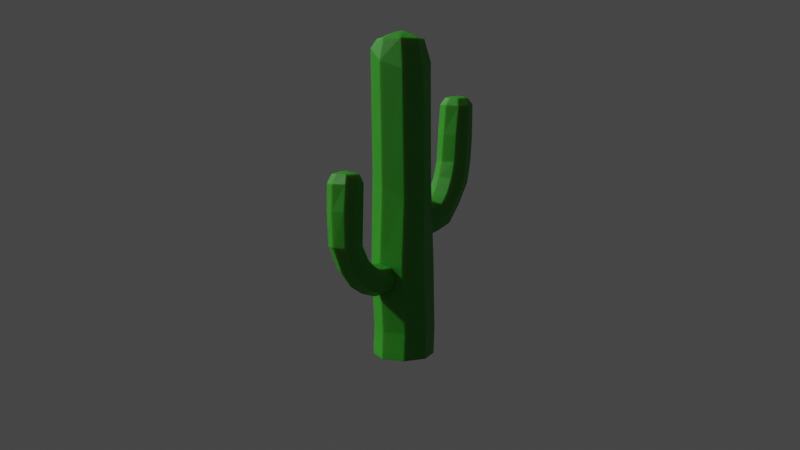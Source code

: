 # Source: Cactus.blend  (saved by Blender 3.0.42; exported with 4.5.12 LTS)
import bpy
from mathutils import Matrix  # noqa: F401  (used for matrix-valued properties, if any)

bpy.ops.wm.read_factory_settings(use_empty=True)
scene = bpy.context.scene
scene.name = 'Scene'

# ---- collections
col_collection = bpy.data.collections.new('Collection'); scene.collection.children.link(col_collection)
col_cactus = bpy.data.collections.new('Cactus'); scene.collection.children.link(col_cactus)

# ---- materials (node trees are filled in below, after node groups)
mat_material_001 = bpy.data.materials.new('Material.001')
mat_material_001.use_transparent_shadow = False
mat_material_001.preview_render_type = 'FLUID'

# ---- material node trees
mat_material_001.use_nodes = True; mat_material_001.node_tree.nodes.clear()
_N = mat_material_001.node_tree.nodes; _L = mat_material_001.node_tree.links
n0 = _N.new('ShaderNodeOutputMaterial'); n0.name = 'Material Output'; n0.location = (300, 300)
n1 = _N.new('ShaderNodeBsdfPrincipled'); n1.name = 'Principled BSDF'; n1.location = (10, 300)
n1.distribution = 'GGX'
n1.subsurface_method = 'BURLEY'
n1.inputs[0].default_value = (0.02742, 0.2797, 0.01183, 1.0)
n1.inputs[3].default_value = 1.45
n1.inputs[8].default_value = 1.0
n1.inputs[10].default_value = 0.75
n1.inputs[27].default_value = (0.0, 0.0, 0.0, 1.0)
n1.inputs[28].default_value = 1.0
_L.new(n1.outputs[0], n0.inputs[0])
n0.is_active_output = True

# ---- world
world_world = bpy.data.worlds.new('World'); scene.world = world_world
world_world.use_nodes = True; world_world.node_tree.nodes.clear()
_N = world_world.node_tree.nodes; _L = world_world.node_tree.links
n0 = _N.new('ShaderNodeOutputWorld'); n0.name = 'World Output'; n0.location = (300, 300)
n1 = _N.new('ShaderNodeBackground'); n1.name = 'Background'; n1.location = (10, 300)
n1.inputs[0].default_value = (0.05088, 0.05088, 0.05088, 1.0)
_L.new(n1.outputs[0], n0.inputs[0])
n0.is_active_output = True
world_world.color = (0.05088, 0.05088, 0.05088)
world_world.use_sun_shadow = False
world_world.sun_shadow_jitter_overblur = 0.0

# ---- cameras
cam_camera = bpy.data.cameras.new('Camera')
cam_camera.clip_end = 100.0
cam_camera.lens = 39.46
cam_camera.ortho_scale = 7.314
cam_camera.shift_x = -0.03
cam_camera.shift_y = -0.11

# ---- meshes
me_circle_003 = bpy.data.meshes.new('Circle.003')
me_circle_003.from_pydata([(0.0, 1.0, 0.0), (-0.7071, 0.7071, 0.0), (-1.0, -4.283e-08, -0.0001177), (-0.7073, -0.7071, -0.0009767), (-3.95e-05, -1.0, -0.0001777), (0.7071, -0.7071, 0.0), (1.0, 1.118e-08, 0.0), (0.7071, 0.7071, 0.0), (-0.04523, 1.0, 0.8656), (-0.7555, 0.7071, 0.8521), (-1.05, -1.579e-07, 0.8468), (-0.7587, -0.7071, 0.8379), (-0.05005, -1.0, 0.8439), (0.6606, -0.7071, 0.8599), (0.9561, -1.049e-07, 0.8717), (0.664, 0.7071, 0.8752), (0.0794, 1.001, 3.085), (-0.7036, 0.7078, 3.137), (-1.05, -0.0003682, 3.193), (-0.7155, -0.7072, 3.103), (0.06127, -0.9995, 3.025), (0.7872, -0.7067, 3.022), (1.088, 0.0004409, 3.043), (0.7999, 0.708, 3.069), (0.03357, 1.004, 5.374), (-0.5871, 0.7088, 5.686), (-0.8312, -0.001528, 6.185), (-0.5521, -0.7069, 6.366), (0.07862, -0.9982, 6.264), (0.7316, -0.7054, 5.998), (0.9976, 0.001954, 5.595), (0.6971, 0.7099, 5.34), (0.07209, 1.0, 9.442), (-0.5758, 0.7071, 9.694), (-0.8081, -1.405e-06, 10.12), (-0.5409, -0.7071, 10.19), (0.1247, -1.0, 10.19), (0.8236, -0.7071, 10.14), (1.086, -1.293e-06, 9.71), (0.774, 0.7071, 9.441), (0.1266, 0.788, 10.44), (-0.4213, 0.5572, 10.45), (-0.6415, -1.442e-06, 10.45), (-0.4213, -0.5572, 10.45), (0.1273, -0.788, 10.45), (0.6845, -0.5572, 10.45), (0.9153, -1.399e-06, 10.45), (0.6835, 0.5572, 10.44), (0.1144, 0.5617, 10.55), (-0.2821, 0.3972, 10.55), (-0.4438, -1.415e-06, 10.55), (-0.2821, -0.3972, 10.55), (0.1144, -0.5617, 10.55), (0.5116, -0.3972, 10.55), (0.6761, -1.383e-06, 10.55), (0.5116, 0.3972, 10.55), (0.1077, 0.1934, 10.68), (-0.02909, 0.1368, 10.68), (-0.08575, -1.4e-06, 10.68), (-0.02909, -0.1368, 10.68), (0.1077, -0.1934, 10.68), (0.2445, -0.1368, 10.68), (0.3011, -1.391e-06, 10.68), (0.2445, 0.1368, 10.68), (0.1077, -0.002423, 10.74), (0.1094, -0.001713, 10.74), (0.1101, -1.401e-06, 10.74), (0.1094, 0.001711, 10.74), (0.1077, 0.00242, 10.74), (0.106, 0.001711, 10.74), (0.1053, -1.401e-06, 10.74), (0.106, -0.001713, 10.74), (-0.6397, 0.635, 4.774), (-0.6956, 0.4495, 4.461), (-0.7181, 0.002489, 4.252), (-0.7021, -0.4446, 4.465), (-0.641, -0.6296, 4.962), (-0.5856, -0.4443, 5.296), (-0.5708, 0.002782, 5.244), (-0.5947, 0.4501, 4.996), (-1.205, 0.6321, 5.051), (-1.278, 0.4472, 4.655), (-1.315, 0.0002404, 4.411), (-1.286, -0.4469, 4.647), (-1.211, -0.6325, 5.152), (-1.14, -0.448, 5.539), (-1.12, -0.001472, 5.558), (-1.145, 0.4463, 5.326), (-2.487, 0.624, 5.643), (-2.661, 0.4401, 5.327), (-2.767, -0.006282, 5.17), (-2.669, -0.454, 5.321), (-2.5, -0.6406, 5.634), (-2.359, -0.4563, 5.887), (-2.238, -0.009607, 5.998), (-2.349, 0.438, 5.893), (-3.189, 0.6202, 6.263), (-3.578, 0.4358, 6.088), (-3.739, -0.01067, 5.999), (-3.586, -0.4583, 6.082), (-3.202, -0.6444, 6.254), (-2.812, -0.4597, 6.403), (-2.648, -0.01266, 6.462), (-2.802, 0.4346, 6.41), (-4.052, 0.646, 8.502), (-4.488, 0.4624, 8.548), (-4.673, 0.01602, 8.569), (-4.497, -0.4314, 8.554), (-4.066, -0.6183, 8.509), (-3.631, -0.4351, 8.463), (-3.445, 0.01135, 8.441), (-3.619, 0.4593, 8.46), (-3.906, 0.5219, 8.963), (-4.249, 0.3773, 9.0), (-4.391, 0.02619, 9.019), (-4.251, -0.3263, 9.007), (-3.912, -0.4736, 8.972), (-3.572, -0.3295, 8.934), (-3.427, 0.02195, 8.916), (-3.565, 0.3747, 8.929), (-3.857, 0.383, 9.148), (-4.102, 0.2801, 9.174), (-4.203, 0.02976, 9.187), (-4.103, -0.2215, 9.179), (-3.86, -0.3265, 9.155), (-3.617, -0.2237, 9.129), (-3.515, 0.02669, 9.117), (-3.614, 0.2781, 9.125), (-3.817, 0.1538, 9.304), (-3.901, 0.1184, 9.31), (-3.936, 0.03215, 9.311), (-3.901, -0.05437, 9.312), (-3.818, -0.09052, 9.306), (-3.733, -0.05506, 9.299), (-3.697, 0.03117, 9.297), (-3.732, 0.1177, 9.298), (-3.806, 0.06176, 9.347), (-3.827, 0.05325, 9.348), (-3.835, 0.03259, 9.348), (-3.827, 0.01187, 9.348), (-3.806, 0.00323, 9.348), (-3.786, 0.01173, 9.347), (-3.777, 0.0324, 9.346), (-3.786, 0.05312, 9.346), (-4.231, 0.4357, 7.245), (-4.417, -0.01183, 7.193), (-3.208, -0.01201, 7.447), (-3.379, 0.4352, 7.425), (-3.813, -0.6436, 7.342), (-3.39, -0.4591, 7.421), (-4.239, -0.4583, 7.24), (-3.799, 0.6211, 7.349)], [], [(6, 7, 15, 14), (4, 5, 13, 12), (2, 3, 11, 10), (0, 1, 9, 8), (7, 0, 8, 15), (5, 6, 14, 13), (3, 4, 12, 11), (1, 2, 10, 9), (8, 9, 17, 16), (15, 8, 16, 23), (13, 14, 22, 21), (11, 12, 20, 19), (9, 10, 18, 17), (14, 15, 23, 22), (12, 13, 21, 20), (10, 11, 19, 18), (22, 23, 31, 30), (20, 21, 29, 28), (18, 19, 27, 26), (16, 17, 25, 24), (23, 16, 24, 31), (21, 22, 30, 29), (19, 20, 28, 27), (17, 18, 26, 25), (25, 26, 34, 33), (30, 31, 39, 38), (28, 29, 37, 36), (26, 27, 35, 34), (24, 25, 33, 32), (31, 24, 32, 39), (29, 30, 38, 37), (27, 28, 36, 35), (39, 32, 40, 47), (37, 38, 46, 45), (35, 36, 44, 43), (33, 34, 42, 41), (38, 39, 47, 46), (36, 37, 45, 44), (34, 35, 43, 42), (32, 33, 41, 40), (42, 43, 51, 50), (40, 41, 49, 48), (47, 40, 48, 55), (45, 46, 54, 53), (43, 44, 52, 51), (41, 42, 50, 49), (46, 47, 55, 54), (44, 45, 53, 52), (54, 55, 63, 62), (52, 53, 61, 60), (50, 51, 59, 58), (48, 49, 57, 56), (55, 48, 56, 63), (53, 54, 62, 61), (51, 52, 60, 59), (49, 50, 58, 57), (59, 60, 68, 67), (57, 58, 66, 65), (62, 63, 71, 70), (60, 61, 69, 68), (58, 59, 67, 66), (56, 57, 65, 64), (63, 56, 64, 71), (61, 62, 70, 69)])
_uv = me_circle_003.uv_layers.new(name='UVMap')
_uv.uv.foreach_set('vector', [0.0, 0.0, 0.0, 0.0, 0.0, 0.0, 0.0, 0.0, 0.0, 0.0, 0.0, 0.0, 0.0, 0.0, 0.0, 0.0, 0.0, 0.0, 0.0, 0.0, 0.0, 0.0, 0.0, 0.0, 0.0, 0.0, 0.0, 0.0, 0.0, 0.0, 0.0, 0.0, 0.0, 0.0, 0.0, 0.0, 0.0, 0.0, 0.0, 0.0, 0.0, 0.0, 0.0, 0.0, 0.0, 0.0, 0.0, 0.0, 0.0, 0.0, 0.0, 0.0, 0.0, 0.0, 0.0, 0.0, 0.0, 0.0, 0.0, 0.0, 0.0, 0.0, 0.0, 0.0, 0.0, 0.0, 0.0, 0.0, 0.0, 0.0, 0.0, 0.0, 0.0, 0.0, 0.0, 0.0, 0.0, 0.0, 0.0, 0.0, 0.0, 0.0, 0.0, 0.0, 0.0, 0.0, 0.0, 0.0, 0.0, 0.0, 0.0, 0.0, 0.0, 0.0, 0.0, 0.0, 0.0, 0.0, 0.0, 0.0, 0.0, 0.0, 0.0, 0.0, 0.0, 0.0, 0.0, 0.0, 0.0, 0.0, 0.0, 0.0, 0.0, 0.0, 0.0, 0.0, 0.0, 0.0, 0.0, 0.0, 0.0, 0.0, 0.0, 0.0, 0.0, 0.0, 0.0, 0.0, 0.0, 0.0, 0.0, 0.0, 0.0, 0.0, 0.0, 0.0, 0.0, 0.0, 0.0, 0.0, 0.0, 0.0, 0.0, 0.0, 0.0, 0.0, 0.0, 0.0, 0.0, 0.0, 0.0, 0.0, 0.0, 0.0, 0.0, 0.0, 0.0, 0.0, 0.0, 0.0, 0.0, 0.0, 0.0, 0.0, 0.0, 0.0, 0.0, 0.0, 0.0, 0.0, 0.0, 0.0, 0.0, 0.0, 0.0, 0.0, 0.0, 0.0, 0.0, 0.0, 0.0, 0.0, 0.0, 0.0, 0.0, 0.0, 0.0, 0.0, 0.0, 0.0, 0.0, 0.0, 0.0, 0.0, 0.0, 0.0, 0.0, 0.0, 0.0, 0.0, 0.0, 0.0, 0.0, 0.0, 0.0, 0.0, 0.0, 0.0, 0.0, 0.0, 0.0, 0.0, 0.0, 0.0, 0.0, 0.0, 0.0, 0.0, 0.0, 0.0, 0.0, 0.0, 0.0, 0.0, 0.0, 0.0, 0.0, 0.0, 0.0, 0.0, 0.0, 0.0, 0.0, 0.0, 0.0, 0.0, 0.0, 0.0, 0.0, 0.0, 0.0, 0.0, 0.0, 0.0, 0.0, 0.0, 0.0, 0.0, 0.0, 0.0, 0.0, 0.0, 0.0, 0.0, 0.0, 0.0, 0.0, 0.0, 0.0, 0.0, 0.0, 0.0, 0.0, 0.0, 0.0, 0.0, 0.0, 0.0, 0.0, 0.0, 0.0, 0.0, 0.0, 0.0, 0.0, 0.0, 0.0, 0.0, 0.0, 0.0, 0.0, 0.0, 0.0, 0.0, 0.0, 0.0, 0.0, 0.0, 0.0, 0.0, 0.0, 0.0, 0.0, 0.0, 0.0, 0.0, 0.0, 0.0, 0.0, 0.0, 0.0, 0.0, 0.0, 0.0, 0.0, 0.0, 0.0, 0.0, 0.0, 0.0, 0.0, 0.0, 0.0, 0.0, 0.0, 0.0, 0.0, 0.0, 0.0, 0.0, 0.0, 0.0, 0.0, 0.0, 0.0, 0.0, 0.0, 0.0, 0.0, 0.0, 0.0, 0.0, 0.0, 0.0, 0.0, 0.0, 0.0, 0.0, 0.0, 0.0, 0.0, 0.0, 0.0, 0.0, 0.0, 0.0, 0.0, 0.0, 0.0, 0.0, 0.0, 0.0, 0.0, 0.0, 0.0, 0.0, 0.0, 0.0, 0.0, 0.0, 0.0, 0.0, 0.0, 0.0, 0.0, 0.0, 0.0, 0.0, 0.0, 0.0, 0.0, 0.0, 0.0, 0.0, 0.0, 0.0, 0.0, 0.0, 0.0, 0.0, 0.0, 0.0, 0.0, 0.0, 0.0, 0.0, 0.0, 0.0, 0.0, 0.0, 0.0, 0.0, 0.0, 0.0, 0.0, 0.0, 0.0, 0.0, 0.0, 0.0, 0.0, 0.0, 0.0, 0.0, 0.0, 0.0, 0.0, 0.0, 0.0, 0.0, 0.0, 0.0, 0.0, 0.0, 0.0, 0.0, 0.0, 0.0, 0.0, 0.0, 0.0, 0.0, 0.0, 0.0, 0.0, 0.0, 0.0, 0.0, 0.0, 0.0, 0.0, 0.0, 0.0, 0.0, 0.0, 0.0, 0.0, 0.0, 0.0, 0.0, 0.0, 0.0, 0.0, 0.0, 0.0, 0.0, 0.0, 0.0, 0.0, 0.0, 0.0, 0.0, 0.0, 0.0, 0.0, 0.0, 0.0, 0.0, 0.0, 0.0, 0.0, 0.0, 0.0, 0.0, 0.0, 0.0, 0.0, 0.0, 0.0, 0.0, 0.0, 0.0, 0.0, 0.0, 0.0, 0.0, 0.0, 0.0, 0.0, 0.0, 0.0, 0.0, 0.0, 0.0, 0.0, 0.0, 0.0, 0.0, 0.0, 0.0, 0.0, 0.0, 0.0, 0.0, 0.0, 0.0, 0.0, 0.0, 0.0, 0.0, 0.0, 0.0, 0.0, 0.0, 0.0, 0.0, 0.0, 0.0, 0.0, 0.0, 0.0, 0.0])
me_circle_003.materials.append(mat_material_001)
me_circle_003.use_remesh_preserve_volume = False
me_circle_003.use_remesh_preserve_attributes = False
me_circle_003.use_mirror_vertex_groups = False
me_circle_003.update()
me_circle_004 = bpy.data.meshes.new('Circle.004')
me_circle_004.from_pydata([(0.1455, 0.9986, -0.06242), (-0.6029, 0.7061, -0.0447), (-0.9263, -0.0007076, -0.03163), (-0.6417, -0.7077, -0.02807), (0.08053, -1.001, -0.03455), (0.8232, -0.7082, -0.04981), (1.156, -0.001495, -0.06685), (0.877, 0.7055, -0.0729), (0.3906, 0.9948, 1.652), (-0.3508, 0.7043, 1.683), (-0.6914, -0.002314, 1.705), (-0.4109, -0.7093, 1.707), (0.3255, -1.003, 1.682), (1.093, -0.7158, 1.63), (1.381, -0.01829, 1.597), (1.003, 0.6918, 1.629), (0.5878, 0.9884, 2.264), (-0.01053, 0.7021, 2.616), (-0.3009, -0.003696, 2.767), (-0.06344, -0.7105, 2.63), (0.5606, -1.005, 2.283), (1.213, -0.7199, 1.918), (1.448, -0.02194, 1.76), (1.089, 0.6861, 1.925), (1.387, 0.9693, 2.952), (1.047, 0.6864, 3.485), (0.8364, -0.01447, 3.785), (0.9458, -0.7201, 3.582), (1.304, -1.017, 3.006), (1.696, -0.7327, 2.412), (1.868, -0.03549, 2.152), (1.673, 0.6692, 2.4), (2.301, 0.9436, 3.555), (2.24, 0.6623, 4.235), (2.212, -0.03491, 4.463), (2.231, -0.7381, 4.088), (2.382, -1.034, 3.488), (2.544, -0.7508, 2.837), (2.631, -0.05565, 2.531), (2.543, 0.6454, 2.822), (3.462, 0.9352, 3.808), (3.452, 0.6563, 4.516), (3.494, -0.0395, 4.844), (3.503, -0.7425, 4.557), (3.478, -1.04, 3.837), (3.469, -0.7581, 3.109), (3.484, -0.06515, 2.791), (3.487, 0.635, 3.081), (4.992, 0.9587, 3.911), (4.955, 0.6747, 4.641), (4.942, -0.02439, 4.946), (4.959, -0.7282, 4.652), (4.996, -1.023, 3.934), (5.034, -0.7378, 3.21), (5.051, -0.03985, 2.899), (5.033, 0.6623, 3.188), (6.786, 0.949, 4.038), (6.83, 0.6719, 4.69), (6.834, -2.076e-05, 4.971), (6.83, -0.6725, 4.691), (6.821, -0.9511, 4.012), (6.814, -0.6732, 3.331), (6.776, -0.002159, 3.077), (6.721, 0.6695, 3.406), (7.207, 0.6508, 4.029), (7.242, 0.4602, 4.468), (7.246, -1.705e-06, 4.66), (7.243, -0.4602, 4.468), (7.236, -0.6508, 4.004), (7.229, -0.4602, 3.54), (7.197, -1.411e-06, 3.373), (7.17, 0.4602, 3.591), (7.354, 0.00128, 4.004), (7.354, 0.0009049, 4.005), (7.354, -1.476e-06, 4.005), (7.354, -0.0009078, 4.005), (7.354, -0.001283, 4.004), (7.354, -0.0009078, 4.003), (7.354, -1.475e-06, 4.003), (7.354, 0.0009049, 4.003)], [], [(6, 7, 15, 14), (4, 5, 13, 12), (2, 3, 11, 10), (0, 1, 9, 8), (7, 0, 8, 15), (5, 6, 14, 13), (3, 4, 12, 11), (1, 2, 10, 9), (15, 8, 16, 23), (13, 14, 22, 21), (11, 12, 20, 19), (9, 10, 18, 17), (14, 15, 23, 22), (12, 13, 21, 20), (10, 11, 19, 18), (8, 9, 17, 16), (20, 21, 29, 28), (18, 19, 27, 26), (16, 17, 25, 24), (23, 16, 24, 31), (21, 22, 30, 29), (19, 20, 28, 27), (17, 18, 26, 25), (22, 23, 31, 30), (30, 31, 39, 38), (28, 29, 37, 36), (26, 27, 35, 34), (24, 25, 33, 32), (31, 24, 32, 39), (29, 30, 38, 37), (27, 28, 36, 35), (25, 26, 34, 33), (37, 38, 46, 45), (35, 36, 44, 43), (33, 34, 42, 41), (38, 39, 47, 46), (36, 37, 45, 44), (34, 35, 43, 42), (32, 33, 41, 40), (39, 32, 40, 47), (40, 41, 49, 48), (47, 40, 48, 55), (45, 46, 54, 53), (43, 44, 52, 51), (41, 42, 50, 49), (46, 47, 55, 54), (44, 45, 53, 52), (42, 43, 51, 50), (54, 55, 63, 62), (52, 53, 61, 60), (50, 51, 59, 58), (48, 49, 57, 56), (55, 48, 56, 63), (53, 54, 62, 61), (51, 52, 60, 59), (49, 50, 58, 57), (57, 58, 66, 65), (62, 63, 71, 70), (60, 61, 69, 68), (58, 59, 67, 66), (56, 57, 65, 64), (63, 56, 64, 71), (61, 62, 70, 69), (59, 60, 68, 67), (71, 64, 72, 79), (69, 70, 78, 77), (67, 68, 76, 75), (65, 66, 74, 73), (70, 71, 79, 78), (68, 69, 77, 76), (66, 67, 75, 74), (64, 65, 73, 72)])
_uv = me_circle_004.uv_layers.new(name='UVMap')
_uv.uv.foreach_set('vector', [0.0, 0.0, 0.0, 0.0, 0.0, 0.0, 0.0, 0.0, 0.0, 0.0, 0.0, 0.0, 0.0, 0.0, 0.0, 0.0, 0.0, 0.0, 0.0, 0.0, 0.0, 0.0, 0.0, 0.0, 0.0, 0.0, 0.0, 0.0, 0.0, 0.0, 0.0, 0.0, 0.0, 0.0, 0.0, 0.0, 0.0, 0.0, 0.0, 0.0, 0.0, 0.0, 0.0, 0.0, 0.0, 0.0, 0.0, 0.0, 0.0, 0.0, 0.0, 0.0, 0.0, 0.0, 0.0, 0.0, 0.0, 0.0, 0.0, 0.0, 0.0, 0.0, 0.0, 0.0, 0.0, 0.0, 0.0, 0.0, 0.0, 0.0, 0.0, 0.0, 0.0, 0.0, 0.0, 0.0, 0.0, 0.0, 0.0, 0.0, 0.0, 0.0, 0.0, 0.0, 0.0, 0.0, 0.0, 0.0, 0.0, 0.0, 0.0, 0.0, 0.0, 0.0, 0.0, 0.0, 0.0, 0.0, 0.0, 0.0, 0.0, 0.0, 0.0, 0.0, 0.0, 0.0, 0.0, 0.0, 0.0, 0.0, 0.0, 0.0, 0.0, 0.0, 0.0, 0.0, 0.0, 0.0, 0.0, 0.0, 0.0, 0.0, 0.0, 0.0, 0.0, 0.0, 0.0, 0.0, 0.0, 0.0, 0.0, 0.0, 0.0, 0.0, 0.0, 0.0, 0.0, 0.0, 0.0, 0.0, 0.0, 0.0, 0.0, 0.0, 0.0, 0.0, 0.0, 0.0, 0.0, 0.0, 0.0, 0.0, 0.0, 0.0, 0.0, 0.0, 0.0, 0.0, 0.0, 0.0, 0.0, 0.0, 0.0, 0.0, 0.0, 0.0, 0.0, 0.0, 0.0, 0.0, 0.0, 0.0, 0.0, 0.0, 0.0, 0.0, 0.0, 0.0, 0.0, 0.0, 0.0, 0.0, 0.0, 0.0, 0.0, 0.0, 0.0, 0.0, 0.0, 0.0, 0.0, 0.0, 0.0, 0.0, 0.0, 0.0, 0.0, 0.0, 0.0, 0.0, 0.0, 0.0, 0.0, 0.0, 0.0, 0.0, 0.0, 0.0, 0.0, 0.0, 0.0, 0.0, 0.0, 0.0, 0.0, 0.0, 0.0, 0.0, 0.0, 0.0, 0.0, 0.0, 0.0, 0.0, 0.0, 0.0, 0.0, 0.0, 0.0, 0.0, 0.0, 0.0, 0.0, 0.0, 0.0, 0.0, 0.0, 0.0, 0.0, 0.0, 0.0, 0.0, 0.0, 0.0, 0.0, 0.0, 0.0, 0.0, 0.0, 0.0, 0.0, 0.0, 0.0, 0.0, 0.0, 0.0, 0.0, 0.0, 0.0, 0.0, 0.0, 0.0, 0.0, 0.0, 0.0, 0.0, 0.0, 0.0, 0.0, 0.0, 0.0, 0.0, 0.0, 0.0, 0.0, 0.0, 0.0, 0.0, 0.0, 0.0, 0.0, 0.0, 0.0, 0.0, 0.0, 0.0, 0.0, 0.0, 0.0, 0.0, 0.0, 0.0, 0.0, 0.0, 0.0, 0.0, 0.0, 0.0, 0.0, 0.0, 0.0, 0.0, 0.0, 0.0, 0.0, 0.0, 0.0, 0.0, 0.0, 0.0, 0.0, 0.0, 0.0, 0.0, 0.0, 0.0, 0.0, 0.0, 0.0, 0.0, 0.0, 0.0, 0.0, 0.0, 0.0, 0.0, 0.0, 0.0, 0.0, 0.0, 0.0, 0.0, 0.0, 0.0, 0.0, 0.0, 0.0, 0.0, 0.0, 0.0, 0.0, 0.0, 0.0, 0.0, 0.0, 0.0, 0.0, 0.0, 0.0, 0.0, 0.0, 0.0, 0.0, 0.0, 0.0, 0.0, 0.0, 0.0, 0.0, 0.0, 0.0, 0.0, 0.0, 0.0, 0.0, 0.0, 0.0, 0.0, 0.0, 0.0, 0.0, 0.0, 0.0, 0.0, 0.0, 0.0, 0.0, 0.0, 0.0, 0.0, 0.0, 0.0, 0.0, 0.0, 0.0, 0.0, 0.0, 0.0, 0.0, 0.0, 0.0, 0.0, 0.0, 0.0, 0.0, 0.0, 0.0, 0.0, 0.0, 0.0, 0.0, 0.0, 0.0, 0.0, 0.0, 0.0, 0.0, 0.0, 0.0, 0.0, 0.0, 0.0, 0.0, 0.0, 0.0, 0.0, 0.0, 0.0, 0.0, 0.0, 0.0, 0.0, 0.0, 0.0, 0.0, 0.0, 0.0, 0.0, 0.0, 0.0, 0.0, 0.0, 0.0, 0.0, 0.0, 0.0, 0.0, 0.0, 0.0, 0.0, 0.0, 0.0, 0.0, 0.0, 0.0, 0.0, 0.0, 0.0, 0.0, 0.0, 0.0, 0.0, 0.0, 0.0, 0.0, 0.0, 0.0, 0.0, 0.0, 0.0, 0.0, 0.0, 0.0, 0.0, 0.0, 0.0, 0.0, 0.0, 0.0, 0.0, 0.0, 0.0, 0.0, 0.0, 0.0, 0.0, 0.0, 0.0, 0.0, 0.0, 0.0, 0.0, 0.0, 0.0, 0.0, 0.0, 0.0, 0.0, 0.0, 0.0, 0.0, 0.0, 0.0, 0.0, 0.0, 0.0, 0.0, 0.0, 0.0, 0.0, 0.0, 0.0, 0.0, 0.0, 0.0, 0.0, 0.0, 0.0, 0.0, 0.0, 0.0, 0.0, 0.0, 0.0, 0.0, 0.0, 0.0, 0.0, 0.0, 0.0, 0.0, 0.0, 0.0, 0.0, 0.0, 0.0, 0.0, 0.0, 0.0, 0.0, 0.0, 0.0, 0.0, 0.0, 0.0, 0.0, 0.0, 0.0, 0.0, 0.0, 0.0, 0.0, 0.0, 0.0, 0.0, 0.0, 0.0, 0.0, 0.0, 0.0, 0.0, 0.0, 0.0, 0.0, 0.0, 0.0, 0.0, 0.0, 0.0, 0.0, 0.0, 0.0, 0.0, 0.0, 0.0, 0.0, 0.0, 0.0, 0.0, 0.0, 0.0, 0.0, 0.0, 0.0, 0.0, 0.0])
me_circle_004.materials.append(mat_material_001)
me_circle_004.use_remesh_preserve_volume = False
me_circle_004.use_remesh_preserve_attributes = False
me_circle_004.use_mirror_vertex_groups = False
me_circle_004.update()
me_circle_005 = bpy.data.meshes.new('Circle.005')
me_circle_005.from_pydata([(-0.01191, 1.0, -0.02184), (-0.7076, 0.7071, -0.0008639), (-0.9025, -3.061e-08, -0.02167), (-0.4847, -0.7071, -0.04942), (0.09751, -1.0, -0.02167), (0.7071, -0.7071, -2.23e-09), (1.0, 1.192e-08, 0.0), (0.7057, 0.7071, -0.002594), (-0.04626, 1.0, 0.9257), (-0.7034, 0.7071, 1.017), (-0.9725, -4.002e-08, 1.164), (-0.6852, -0.7071, 1.234), (0.01133, -1.0, 1.081), (0.6921, -0.7071, 1.05), (1.035, 1.669e-08, 1.084), (0.7108, 0.7071, 1.017), (-0.1436, 1.0, 1.627), (-0.7643, 0.7071, 1.379), (-1.027, -4.74e-08, 1.419), (-0.7875, -0.7071, 1.668), (-0.2098, -1.0, 1.731), (0.3287, -0.7071, 1.862), (0.7205, -2.563e-08, 2.066), (0.5394, 0.7071, 1.989), (-0.5035, 1.0, 2.233), (-0.982, 0.7071, 1.709), (-1.202, -7.085e-08, 1.628), (-1.031, -0.7071, 2.019), (-0.5221, -1.0, 2.369), (-0.06248, -0.7071, 2.712), (0.1692, -9.971e-08, 2.971), (-0.02383, 0.7071, 2.76), (-1.082, 1.0, 2.794), (-1.35, 0.7071, 2.14), (-1.482, -1.084e-07, 1.965), (-1.371, -0.7071, 2.349), (-1.041, -1.0, 2.783), (-0.7397, -0.7071, 3.313), (-0.6768, -2.134e-07, 3.649), (-0.8128, 0.7071, 3.448), (-2.292, 1.0, 3.337), (-2.291, 0.7071, 2.63), (-2.29, -2.17e-07, 2.337), (-2.291, -0.7071, 2.63), (-2.292, -1.0, 3.337), (-2.294, -0.7071, 4.045), (-2.295, -4.308e-07, 4.337), (-2.294, 0.7071, 4.045), (-4.331, 1.077, 3.454), (-4.33, 0.7617, 2.627), (-4.282, -4.796e-07, 2.273), (-4.358, -0.7617, 2.588), (-4.405, -1.077, 3.35), (-4.407, -0.7617, 4.112), (-4.408, -7.26e-07, 4.427), (-4.379, 0.7617, 4.151), (-5.99, 1.077, 3.319), (-5.985, 0.7617, 2.588), (-5.984, -7.082e-07, 2.273), (-5.985, -0.7617, 2.588), (-5.987, -1.077, 3.35), (-5.989, -0.7617, 4.112), (-5.993, -9.379e-07, 4.396), (-5.997, 0.7617, 4.04), (-6.545, 0.8078, 3.279), (-6.536, 0.5712, 2.767), (-6.534, -8.091e-07, 2.542), (-6.534, -0.5712, 2.779), (-6.536, -0.8078, 3.35), (-6.539, -0.5712, 3.91), (-6.547, -9.806e-07, 4.087), (-6.552, 0.5712, 3.802), (-6.727, -0.02893, 3.296), (-6.727, -0.02735, 3.299), (-6.727, -0.02355, 3.3), (-6.727, -0.01976, 3.299), (-6.727, -0.01818, 3.295), (-6.727, -0.01976, 3.292), (-6.727, -0.02355, 3.29), (-6.727, -0.02735, 3.292)], [], [(0, 1, 9, 8), (7, 0, 8, 15), (5, 6, 14, 13), (3, 4, 12, 11), (1, 2, 10, 9), (6, 7, 15, 14), (4, 5, 13, 12), (2, 3, 11, 10), (11, 12, 20, 19), (9, 10, 18, 17), (14, 15, 23, 22), (12, 13, 21, 20), (10, 11, 19, 18), (8, 9, 17, 16), (15, 8, 16, 23), (13, 14, 22, 21), (23, 16, 24, 31), (21, 22, 30, 29), (19, 20, 28, 27), (17, 18, 26, 25), (22, 23, 31, 30), (20, 21, 29, 28), (18, 19, 27, 26), (16, 17, 25, 24), (28, 29, 37, 36), (26, 27, 35, 34), (24, 25, 33, 32), (31, 24, 32, 39), (29, 30, 38, 37), (27, 28, 36, 35), (25, 26, 34, 33), (30, 31, 39, 38), (38, 39, 47, 46), (36, 37, 45, 44), (34, 35, 43, 42), (32, 33, 41, 40), (39, 32, 40, 47), (37, 38, 46, 45), (35, 36, 44, 43), (33, 34, 42, 41), (45, 46, 54, 53), (43, 44, 52, 51), (41, 42, 50, 49), (46, 47, 55, 54), (44, 45, 53, 52), (42, 43, 51, 50), (40, 41, 49, 48), (47, 40, 48, 55), (48, 49, 57, 56), (55, 48, 56, 63), (53, 54, 62, 61), (51, 52, 60, 59), (49, 50, 58, 57), (54, 55, 63, 62), (52, 53, 61, 60), (50, 51, 59, 58), (62, 63, 71, 70), (60, 61, 69, 68), (58, 59, 67, 66), (56, 57, 65, 64), (63, 56, 64, 71), (61, 62, 70, 69), (59, 60, 68, 67), (57, 58, 66, 65), (65, 66, 74, 73), (70, 71, 79, 78), (68, 69, 77, 76), (66, 67, 75, 74), (64, 65, 73, 72), (71, 64, 72, 79), (69, 70, 78, 77), (67, 68, 76, 75)])
_uv = me_circle_005.uv_layers.new(name='UVMap')
_uv.uv.foreach_set('vector', [0.0, 0.0, 0.0, 0.0, 0.0, 0.0, 0.0, 0.0, 0.0, 0.0, 0.0, 0.0, 0.0, 0.0, 0.0, 0.0, 0.0, 0.0, 0.0, 0.0, 0.0, 0.0, 0.0, 0.0, 0.0, 0.0, 0.0, 0.0, 0.0, 0.0, 0.0, 0.0, 0.0, 0.0, 0.0, 0.0, 0.0, 0.0, 0.0, 0.0, 0.0, 0.0, 0.0, 0.0, 0.0, 0.0, 0.0, 0.0, 0.0, 0.0, 0.0, 0.0, 0.0, 0.0, 0.0, 0.0, 0.0, 0.0, 0.0, 0.0, 0.0, 0.0, 0.0, 0.0, 0.0, 0.0, 0.0, 0.0, 0.0, 0.0, 0.0, 0.0, 0.0, 0.0, 0.0, 0.0, 0.0, 0.0, 0.0, 0.0, 0.0, 0.0, 0.0, 0.0, 0.0, 0.0, 0.0, 0.0, 0.0, 0.0, 0.0, 0.0, 0.0, 0.0, 0.0, 0.0, 0.0, 0.0, 0.0, 0.0, 0.0, 0.0, 0.0, 0.0, 0.0, 0.0, 0.0, 0.0, 0.0, 0.0, 0.0, 0.0, 0.0, 0.0, 0.0, 0.0, 0.0, 0.0, 0.0, 0.0, 0.0, 0.0, 0.0, 0.0, 0.0, 0.0, 0.0, 0.0, 0.0, 0.0, 0.0, 0.0, 0.0, 0.0, 0.0, 0.0, 0.0, 0.0, 0.0, 0.0, 0.0, 0.0, 0.0, 0.0, 0.0, 0.0, 0.0, 0.0, 0.0, 0.0, 0.0, 0.0, 0.0, 0.0, 0.0, 0.0, 0.0, 0.0, 0.0, 0.0, 0.0, 0.0, 0.0, 0.0, 0.0, 0.0, 0.0, 0.0, 0.0, 0.0, 0.0, 0.0, 0.0, 0.0, 0.0, 0.0, 0.0, 0.0, 0.0, 0.0, 0.0, 0.0, 0.0, 0.0, 0.0, 0.0, 0.0, 0.0, 0.0, 0.0, 0.0, 0.0, 0.0, 0.0, 0.0, 0.0, 0.0, 0.0, 0.0, 0.0, 0.0, 0.0, 0.0, 0.0, 0.0, 0.0, 0.0, 0.0, 0.0, 0.0, 0.0, 0.0, 0.0, 0.0, 0.0, 0.0, 0.0, 0.0, 0.0, 0.0, 0.0, 0.0, 0.0, 0.0, 0.0, 0.0, 0.0, 0.0, 0.0, 0.0, 0.0, 0.0, 0.0, 0.0, 0.0, 0.0, 0.0, 0.0, 0.0, 0.0, 0.0, 0.0, 0.0, 0.0, 0.0, 0.0, 0.0, 0.0, 0.0, 0.0, 0.0, 0.0, 0.0, 0.0, 0.0, 0.0, 0.0, 0.0, 0.0, 0.0, 0.0, 0.0, 0.0, 0.0, 0.0, 0.0, 0.0, 0.0, 0.0, 0.0, 0.0, 0.0, 0.0, 0.0, 0.0, 0.0, 0.0, 0.0, 0.0, 0.0, 0.0, 0.0, 0.0, 0.0, 0.0, 0.0, 0.0, 0.0, 0.0, 0.0, 0.0, 0.0, 0.0, 0.0, 0.0, 0.0, 0.0, 0.0, 0.0, 0.0, 0.0, 0.0, 0.0, 0.0, 0.0, 0.0, 0.0, 0.0, 0.0, 0.0, 0.0, 0.0, 0.0, 0.0, 0.0, 0.0, 0.0, 0.0, 0.0, 0.0, 0.0, 0.0, 0.0, 0.0, 0.0, 0.0, 0.0, 0.0, 0.0, 0.0, 0.0, 0.0, 0.0, 0.0, 0.0, 0.0, 0.0, 0.0, 0.0, 0.0, 0.0, 0.0, 0.0, 0.0, 0.0, 0.0, 0.0, 0.0, 0.0, 0.0, 0.0, 0.0, 0.0, 0.0, 0.0, 0.0, 0.0, 0.0, 0.0, 0.0, 0.0, 0.0, 0.0, 0.0, 0.0, 0.0, 0.0, 0.0, 0.0, 0.0, 0.0, 0.0, 0.0, 0.0, 0.0, 0.0, 0.0, 0.0, 0.0, 0.0, 0.0, 0.0, 0.0, 0.0, 0.0, 0.0, 0.0, 0.0, 0.0, 0.0, 0.0, 0.0, 0.0, 0.0, 0.0, 0.0, 0.0, 0.0, 0.0, 0.0, 0.0, 0.0, 0.0, 0.0, 0.0, 0.0, 0.0, 0.0, 0.0, 0.0, 0.0, 0.0, 0.0, 0.0, 0.0, 0.0, 0.0, 0.0, 0.0, 0.0, 0.0, 0.0, 0.0, 0.0, 0.0, 0.0, 0.0, 0.0, 0.0, 0.0, 0.0, 0.0, 0.0, 0.0, 0.0, 0.0, 0.0, 0.0, 0.0, 0.0, 0.0, 0.0, 0.0, 0.0, 0.0, 0.0, 0.0, 0.0, 0.0, 0.0, 0.0, 0.0, 0.0, 0.0, 0.0, 0.0, 0.0, 0.0, 0.0, 0.0, 0.0, 0.0, 0.0, 0.0, 0.0, 0.0, 0.0, 0.0, 0.0, 0.0, 0.0, 0.0, 0.0, 0.0, 0.0, 0.0, 0.0, 0.0, 0.0, 0.0, 0.0, 0.0, 0.0, 0.0, 0.0, 0.0, 0.0, 0.0, 0.0, 0.0, 0.0, 0.0, 0.0, 0.0, 0.0, 0.0, 0.0, 0.0, 0.0, 0.0, 0.0, 0.0, 0.0, 0.0, 0.0, 0.0, 0.0, 0.0, 0.0, 0.0, 0.0, 0.0, 0.0, 0.0, 0.0, 0.0, 0.0, 0.0, 0.0, 0.0, 0.0, 0.0, 0.0, 0.0, 0.0, 0.0, 0.0, 0.0, 0.0, 0.0, 0.0, 0.0, 0.0, 0.0, 0.0, 0.0, 0.0, 0.0, 0.0, 0.0, 0.0, 0.0, 0.0, 0.0, 0.0, 0.0, 0.0, 0.0, 0.0, 0.0, 0.0, 0.0, 0.0, 0.0, 0.0, 0.0, 0.0, 0.0, 0.0, 0.0, 0.0, 0.0, 0.0, 0.0, 0.0, 0.0, 0.0, 0.0, 0.0, 0.0, 0.0, 0.0, 0.0, 0.0, 0.0, 0.0])
me_circle_005.materials.append(mat_material_001)
me_circle_005.use_remesh_preserve_volume = False
me_circle_005.use_remesh_preserve_attributes = False
me_circle_005.use_mirror_vertex_groups = False
me_circle_005.update()

# ---- objects
ob_camera = bpy.data.objects.new('Camera', cam_camera)
ob_circle = bpy.data.objects.new('Circle', me_circle_003)
ob_circle_001 = bpy.data.objects.new('Circle.001', me_circle_004)
ob_circle_002 = bpy.data.objects.new('Circle.002', me_circle_005)

# ---- transforms, parenting, visibility, modifiers, constraints
ob_camera.location = (20.58, 20.55, 8.023)
ob_camera.rotation_euler = (1.543, -1.595e-06, 2.332)
ob_camera.scale = (1.0, 1.0, 1.0)
ob_camera.lock_rotations_4d = False
ob_camera.empty_display_type = 'ARROWS'
ob_camera.color = (0.0, 0.0, 0.0, 0.0)
ob_camera.display_type = 'WIRE'
ob_camera.lineart.crease_threshold = 0.0
ob_circle.location = (0.0, 0.0, 0.0)
ob_circle.lineart.crease_threshold = 0.0
_m = ob_circle.modifiers.new('ParticleSystem', 'PARTICLE_SYSTEM')
ob_circle_001.location = (-0.2554, 0.0, 4.24)
ob_circle_001.rotation_euler = (-1.344e-07, -1.571, 0.0)
ob_circle_001.scale = (0.5966, 0.5966, 0.5966)
ob_circle_001.lineart.crease_threshold = 0.0
_m = ob_circle_001.modifiers.new('ParticleSystem', 'PARTICLE_SYSTEM')
ob_circle_002.location = (0.7794, 0.0, 2.651)
ob_circle_002.rotation_euler = (0.0, 1.571, 0.0)
ob_circle_002.scale = (0.5312, 0.5312, 0.5312)
ob_circle_002.lineart.crease_threshold = 0.0
_m = ob_circle_002.modifiers.new('ParticleSystem', 'PARTICLE_SYSTEM')

# ---- collection membership
col_collection.objects.link(ob_camera)
col_cactus.objects.link(ob_circle)
col_cactus.objects.link(ob_circle_001)
col_cactus.objects.link(ob_circle_002)

# ---- scene / render settings (as saved in the file)
scene.camera = ob_camera
scene.frame_start = 1; scene.frame_end = 250; scene.frame_set(1)
scene.render.engine = 'BLENDER_EEVEE_NEXT'
scene.cycles.use_denoising = False
scene.cycles.samples = 128
scene.cycles.sampling_pattern = 'TABULATED_SOBOL'
scene.cycles.use_adaptive_sampling = False
scene.cycles.use_light_tree = False
scene.view_settings.view_transform = 'Filmic'
bpy.context.view_layer.update()

# ---- added for rendering (the .blend has no usable light): sun
light_auto_sun = bpy.data.lights.new('AutoSun', 'SUN')
light_auto_sun.energy = 3.0
light_auto_sun.angle = 0.0523599
ob_auto_sun = bpy.data.objects.new('AutoSun', light_auto_sun)
scene.collection.objects.link(ob_auto_sun)
ob_auto_sun.rotation_euler = (0.872665, 0.174533, 0.523599)
bpy.context.view_layer.update()
